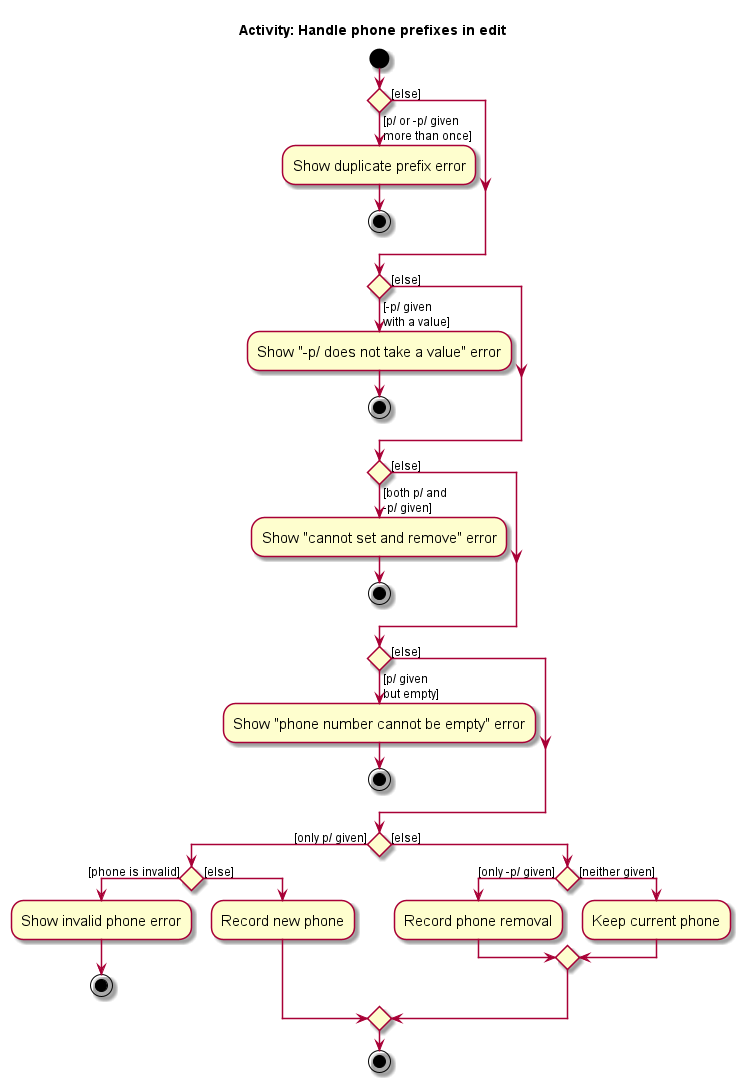

The diagram above was rendered by PlantUML. Its source (embedded in the PNG):
@startuml
skin rose
skinparam ActivityFontSize 15
skinparam ArrowFontSize 12
title Activity: Handle phone prefixes in edit

start

if () then ([p/ or -p/ given\nmore than once])
    :Show duplicate prefix error;
    stop
else ([else])
endif

if () then ([-p/ given\nwith a value])
    :Show "-p/ does not take a value" error;
    stop
else ([else])
endif

if () then ([both p/ and\n-p/ given])
    :Show "cannot set and remove" error;
    stop
else ([else])
endif

if () then ([p/ given\nbut empty])
    :Show "phone number cannot be empty" error;
    stop
else ([else])
endif

if () then ([only p/ given])
    if () then ([phone is invalid])
        :Show invalid phone error;
        stop
    else ([else])
        :Record new phone;
    endif
else ([else])
    if () then ([only -p/ given])
        :Record phone removal;
    else ([neither given])
        :Keep current phone;
    endif
endif

stop
@enduml